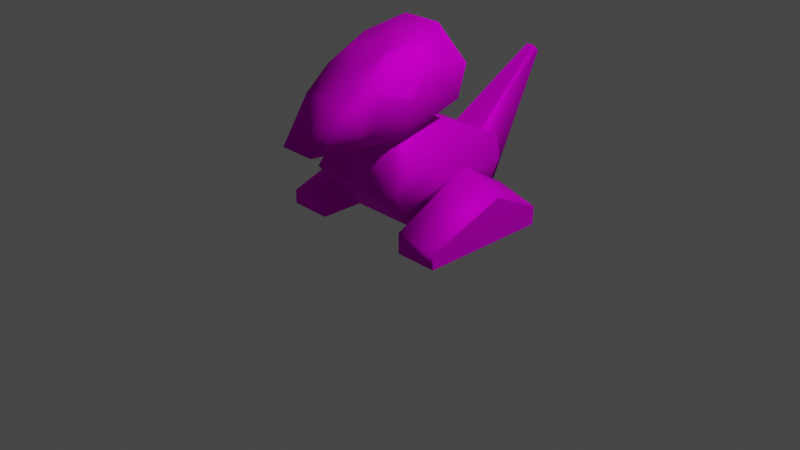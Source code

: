 # Source: porygon.blend  (saved by Blender 3.0.42; exported with 4.5.12 LTS)
import bpy
from mathutils import Matrix  # noqa: F401  (used for matrix-valued properties, if any)

bpy.ops.wm.read_factory_settings(use_empty=True)
scene = bpy.context.scene
scene.name = 'Scene'

# ---- collections
col_collection = bpy.data.collections.new('Collection'); scene.collection.children.link(col_collection)

# ---- images (referenced by path relative to the original .blend; pixels are not part of the script)
import os
ASSET_DIR = os.environ.get("B2B_ASSET_DIR", "")  # directory of the original .blend (textures are referenced by path, not embedded)
HERE = os.path.dirname(os.path.abspath(__file__))  # packed textures are extracted next to this script under _unpacked/

def load_image(name, relpath, width, height, colorspace="sRGB"):
    """Load a texture the original file referenced (path relative to the .blend, or extracted next to this script)."""
    p = next((c for c in (os.path.join(HERE, relpath), os.path.join(ASSET_DIR, relpath)) if relpath and os.path.exists(c)), "")
    if p:
        img = bpy.data.images.load(p, check_existing=True)
        img.name = name
    else:  # same state as the original file: an image datablock whose file is absent (Cycles renders it pink)
        img = bpy.data.images.new(name, width, height)
        img.source = "FILE"
        img.filepath = "//" + (relpath or name)
    img.colorspace_settings.name = colorspace
    return img
img_porygon_body_png = load_image('porygon-body.png', 'textures/porygon-body.png', 1024, 1024, 'sRGB')
img_porygon_eye_png = load_image('porygon-eye.png', 'textures/porygon-eye.png', 1024, 1024, 'sRGB')

# ---- materials (node trees are filled in below, after node groups)
mat_material__114 = bpy.data.materials.new('Material__114')
mat_material__114.use_transparent_shadow = False
mat_material__114.metallic = 1.0
mat_material__115 = bpy.data.materials.new('Material__115')
mat_material__115.use_transparent_shadow = False
mat_material__115.metallic = 1.0

# ---- material node trees
mat_material__114.use_nodes = True; mat_material__114.node_tree.nodes.clear()
_N = mat_material__114.node_tree.nodes; _L = mat_material__114.node_tree.links
n0 = _N.new('ShaderNodeBsdfPrincipled'); n0.name = 'Principled BSDF'; n0.location = (0, 300)
n0.distribution = 'GGX'
n0.subsurface_method = 'RANDOM_WALK_SKIN'
n0.inputs[1].default_value = 0.5
n0.inputs[2].default_value = 0.7158
n0.inputs[3].default_value = 1.45
n0.inputs[13].default_value = 0.0
n0.inputs[19].default_value = 0.01503
n0.inputs[20].default_value = 0.8278
n0.inputs[27].default_value = (0.0, 0.0, 0.0, 1.0)
n0.inputs[28].default_value = 1.0
n1 = _N.new('ShaderNodeOutputMaterial'); n1.name = 'Material Output'; n1.location = (300, 300)
n2 = _N.new('ShaderNodeTexImage'); n2.name = 'Image Texture'; n2.location = (-300, 300)
n2.label = 'Base Color'
n2.image = img_porygon_body_png
n3 = _N.new('ShaderNodeRGB'); n3.name = 'RGB'; n3.location = (-300, 0)
n3.label = 'Ambient'
n3.outputs[0].default_value = (0.588, 0.588, 0.588, 1.0)
n4 = _N.new('ShaderNodeRGB'); n4.name = 'RGB.001'; n4.location = (-300, -300)
n4.label = 'Specular'
n4.outputs[0].default_value = (0.9, 0.9, 0.9, 1.0)
n5 = _N.new('ShaderNodeRGB'); n5.name = 'RGB.002'; n5.location = (-300, -600)
n5.label = 'Reflective'
n5.outputs[0].default_value = (0.0, 0.0, 0.0, 1.0)
_L.new(n0.outputs[0], n1.inputs[0])
_L.new(n2.outputs[0], n0.inputs[0])
n1.is_active_output = True
mat_material__115.use_nodes = True; mat_material__115.node_tree.nodes.clear()
_N = mat_material__115.node_tree.nodes; _L = mat_material__115.node_tree.links
n0 = _N.new('ShaderNodeBsdfPrincipled'); n0.name = 'Principled BSDF'; n0.location = (0, 300)
n0.distribution = 'GGX'
n0.subsurface_method = 'RANDOM_WALK_SKIN'
n0.inputs[2].default_value = 1.0
n0.inputs[3].default_value = 1.45
n0.inputs[13].default_value = 0.0
n0.inputs[27].default_value = (0.0, 0.0, 0.0, 1.0)
n0.inputs[28].default_value = 1.0
n1 = _N.new('ShaderNodeOutputMaterial'); n1.name = 'Material Output'; n1.location = (300, 300)
n2 = _N.new('ShaderNodeTexImage'); n2.name = 'Image Texture'; n2.location = (-300, 300)
n2.label = 'Base Color'
n2.image = img_porygon_eye_png
n3 = _N.new('ShaderNodeRGB'); n3.name = 'RGB'; n3.location = (-300, 0)
n3.label = 'Ambient'
n3.outputs[0].default_value = (0.588, 0.588, 0.588, 1.0)
n4 = _N.new('ShaderNodeRGB'); n4.name = 'RGB.001'; n4.location = (-300, -300)
n4.label = 'Specular'
n4.outputs[0].default_value = (0.9, 0.9, 0.9, 1.0)
n5 = _N.new('ShaderNodeRGB'); n5.name = 'RGB.002'; n5.location = (-300, -600)
n5.label = 'Reflective'
n5.outputs[0].default_value = (0.0, 0.0, 0.0, 1.0)
_L.new(n0.outputs[0], n1.inputs[0])
_L.new(n2.outputs[0], n0.inputs[0])
n1.is_active_output = True

# ---- world
world_world = bpy.data.worlds.new('World'); scene.world = world_world
world_world.use_nodes = True; world_world.node_tree.nodes.clear()
_N = world_world.node_tree.nodes; _L = world_world.node_tree.links
n0 = _N.new('ShaderNodeOutputWorld'); n0.name = 'World Output'; n0.location = (300, 300)
n1 = _N.new('ShaderNodeBackground'); n1.name = 'Background'; n1.location = (10, 300)
n1.inputs[0].default_value = (0.05088, 0.05088, 0.05088, 1.0)
_L.new(n1.outputs[0], n0.inputs[0])
n0.is_active_output = True
world_world.color = (0.05088, 0.05088, 0.05088)
world_world.use_sun_shadow = False
world_world.sun_shadow_jitter_overblur = 0.0

# ---- cameras
cam_camera = bpy.data.cameras.new('Camera')
cam_camera.clip_end = 100.0
cam_camera.ortho_scale = 7.314

# ---- lights
light_light = bpy.data.lights.new('Light', 'POINT')
light_light.transmission_factor = 0.0
light_light.energy = 1000.0
light_light.shadow_soft_size = 0.1
light_light.shadow_maximum_resolution = 0.006
light_light.use_absolute_resolution = True

# ---- meshes
me_porygon = bpy.data.meshes.new('Porygon')
me_porygon.from_pydata([(0.0, 34.37, 23.01), (16.12, 30.98, 4.837), (0.0, 30.98, 4.837), (21.51, 34.37, 23.01), (-16.12, 30.98, 4.837), (18.1, 35.77, 31.68), (-21.51, 34.37, 23.01), (0.0, 35.77, 31.68), (-18.1, 35.77, 31.68), (0.0, -8.564, 4.837), (16.12, -8.564, 4.837), (11.33, -1.141, 48.89), (-11.33, -1.141, 48.89), (21.51, -22.93, 23.01), (18.1, -9.734, 31.68), (-16.12, -8.564, 4.837), (0.0, -1.141, 48.89), (0.0, -15.95, 43.7), (13.39, -15.95, 43.7), (-21.51, -22.93, 23.01), (-13.39, -15.95, 43.7), (-18.1, -9.734, 31.68), (0.0, 14.49, 66.5), (8.727, 11.54, 80.0), (20.79, 14.49, 66.5), (0.0, 11.54, 80.0), (20.16, 11.14, 53.18), (-8.727, 11.54, 80.0), (0.0, 11.14, 53.18), (-20.79, 14.49, 66.5), (-20.16, 11.14, 53.18), (18.02, -15.95, 43.7), (-18.02, -15.95, 43.7), (0.0, -15.95, 43.7), (13.85, -29.01, 43.23), (0.0, -29.01, 43.23), (-13.85, -29.01, 43.23), (6.297, -50.91, 43.4), (7.31, -49.54, 42.48), (10.17, -36.26, 59.3), (0.0, -36.26, 59.3), (0.0, -50.91, 43.4), (0.0, -49.54, 42.48), (13.4, -32.86, 55.21), (-6.297, -50.91, 43.4), (-10.17, -36.26, 59.3), (-7.31, -49.54, 42.48), (-13.4, -32.86, 55.21), (0.0, -22.93, 23.01), (15.31, -21.64, 60.7), (11.54, -24.64, 67.52), (17.74, -10.08, 57.99), (0.0, -24.64, 67.52), (8.698, -15.13, 73.83), (0.0, -15.13, 73.83), (0.0, -6.616, 75.83), (11.94, -6.616, 75.83), (17.48, -3.022, 67.45), (-15.31, -21.64, 60.7), (-11.54, -24.64, 67.52), (-17.74, -10.08, 57.99), (-8.698, -15.13, 73.83), (-17.48, -3.022, 67.45), (-11.94, -6.616, 75.83), (0.0, 31.11, 5.67), (12.28, 40.05, 5.687), (12.28, 31.11, 5.67), (0.0, 40.05, 5.687), (7.511, 35.08, 27.27), (0.0, 35.08, 27.27), (1.807, 78.46, 53.23), (1.818, 75.27, 55.98), (0.0, 78.46, 53.23), (0.0, 75.27, 55.98), (-12.28, 31.11, 5.67), (-12.28, 40.05, 5.687), (-7.511, 35.08, 27.27), (-1.807, 78.46, 53.23), (-1.818, 75.27, 55.98), (21.51, 13.63, 0.0), (21.51, -20.58, 8.654), (21.51, 13.63, 25.35), (21.51, -20.58, 0.0), (21.51, 35.0, 12.57), (21.51, 35.0, 0.0), (39.64, 13.63, 0.0), (39.64, 35.0, 0.0), (39.64, 35.0, 7.842), (39.64, 13.63, 18.27), (39.64, -20.58, 5.9), (39.64, -20.58, 0.0), (-21.51, 13.63, -1e-06), (-21.51, 13.63, 25.35), (-21.51, -20.58, 8.654), (-21.51, 35.0, 12.57), (-21.51, -20.58, -2e-06), (-21.51, 35.0, 0.0), (-39.64, 13.63, -1e-06), (-39.64, 13.63, 18.27), (-39.64, 35.0, 7.842), (-39.64, -20.58, 5.9), (-39.64, 35.0, 0.0), (-39.64, -20.58, 0.0)], [], [(0, 1, 2), (0, 3, 1), (0, 2, 4), (0, 5, 3), (0, 4, 6), (0, 7, 5), (0, 6, 8), (0, 8, 7), (1, 9, 2), (1, 10, 9), (1, 3, 10), (2, 9, 4), (5, 7, 11), (8, 12, 7), (3, 13, 10), (3, 14, 13), (3, 5, 14), (9, 15, 4), (11, 7, 16), (11, 16, 17), (11, 17, 18), (16, 12, 17), (16, 7, 12), (5, 11, 14), (15, 6, 4), (15, 19, 6), (17, 12, 20), (11, 18, 14), (19, 21, 6), (21, 8, 6), (21, 12, 8), (21, 20, 12), (22, 23, 24), (22, 25, 23), (22, 24, 26), (22, 27, 25), (22, 26, 28), (22, 29, 27), (22, 28, 30), (22, 30, 29), (26, 31, 28), (30, 28, 32), (31, 33, 28), (31, 34, 33), (28, 33, 32), (34, 35, 33), (32, 33, 36), (36, 33, 35), (37, 38, 39), (37, 39, 40), (37, 40, 41), (37, 41, 42), (37, 42, 38), (38, 43, 39), (38, 34, 43), (42, 35, 38), (35, 34, 38), (44, 45, 46), (44, 40, 45), (44, 41, 40), (44, 42, 41), (44, 46, 42), (46, 45, 47), (46, 47, 36), (46, 35, 42), (46, 36, 35), (48, 10, 13), (48, 9, 10), (48, 13, 18), (48, 18, 17), (13, 14, 18), (48, 19, 15), (48, 20, 19), (48, 15, 9), (48, 17, 20), (19, 20, 21), (49, 50, 43), (49, 43, 34), (49, 34, 31), (49, 31, 51), (50, 39, 43), (50, 52, 39), (50, 53, 52), (31, 26, 51), (39, 52, 40), (53, 54, 52), (53, 55, 54), (53, 56, 55), (26, 57, 51), (26, 24, 57), (56, 23, 55), (24, 23, 57), (23, 25, 55), (23, 56, 57), (58, 47, 59), (58, 36, 47), (58, 32, 36), (58, 60, 32), (59, 47, 45), (59, 45, 52), (59, 52, 61), (60, 30, 32), (60, 62, 30), (45, 40, 52), (61, 52, 54), (61, 54, 55), (61, 55, 63), (62, 29, 30), (62, 27, 29), (62, 63, 27), (55, 27, 63), (55, 25, 27), (64, 65, 66), (64, 67, 65), (64, 66, 68), (64, 68, 69), (65, 70, 68), (65, 68, 66), (70, 71, 68), (70, 72, 73), (70, 73, 71), (64, 74, 75), (64, 76, 74), (64, 75, 67), (64, 69, 76), (75, 76, 77), (75, 74, 76), (77, 76, 78), (77, 78, 73), (77, 73, 72), (79, 80, 81), (79, 82, 80), (79, 81, 83), (79, 83, 84), (85, 86, 87), (85, 87, 88), (85, 88, 89), (85, 89, 90), (84, 87, 86), (84, 83, 87), (84, 86, 85), (84, 85, 79), (85, 90, 79), (90, 82, 79), (90, 89, 82), (89, 80, 82), (91, 92, 93), (91, 94, 92), (91, 93, 95), (91, 96, 94), (97, 98, 99), (97, 100, 98), (97, 99, 101), (97, 102, 100), (96, 101, 99), (96, 97, 101), (96, 99, 94), (96, 91, 97), (91, 102, 97), (91, 95, 102), (95, 100, 102), (95, 93, 100), (69, 71, 73), (69, 68, 71), (67, 70, 65), (67, 72, 70), (69, 78, 76), (69, 73, 78), (77, 67, 75), (77, 72, 67), (81, 80, 89), (81, 89, 88), (88, 87, 81), (87, 83, 81), (92, 100, 93), (92, 98, 100), (98, 92, 99), (92, 94, 99), (56, 49, 57), (56, 50, 49), (56, 53, 50), (57, 49, 51), (58, 63, 62), (58, 59, 63), (58, 62, 60), (59, 61, 63)])
me_porygon.polygons.foreach_set('use_smooth', [1, 1, 1, 1, 1, 1, 1, 1, 1, 1, 1, 1, 1, 1, 1, 1, 1, 1, 1, 1, 1, 1, 1, 1, 1, 1, 1, 1, 1, 1, 1, 1, 1, 1, 1, 1, 1, 1, 1, 1, 1, 1, 1, 1, 1, 1, 1, 1, 1, 1, 1, 1, 1, 1, 1, 1, 1, 1, 1, 1, 1, 1, 1, 1, 1, 1, 1, 1, 1, 1, 1, 1, 1, 1, 1, 1, 1, 1, 1, 1, 1, 1, 1, 1, 1, 1, 1, 1, 1, 1, 1, 1, 1, 1, 1, 1, 1, 1, 1, 1, 1, 1, 1, 1, 1, 1, 1, 1, 1, 1, 1, 1, 1, 1, 1, 1, 1, 1, 1, 1, 1, 1, 1, 1, 1, 1, 1, 1, 1, 1, 0, 0, 0, 0, 0, 0, 0, 0, 1, 1, 1, 1, 1, 1, 1, 1, 0, 0, 0, 0, 0, 0, 0, 0, 1, 1, 1, 1, 1, 1, 1, 1, 0, 0, 0, 0, 0, 0, 0, 0, 1, 1, 1, 1, 1, 1, 1, 1, 1, 1, 1, 1, 1, 1, 1, 1])
me_porygon.polygons.foreach_set('material_index', [0, 0, 0, 0, 0, 0, 0, 0, 0, 0, 0, 0, 0, 0, 0, 0, 0, 0, 0, 0, 0, 0, 0, 0, 0, 0, 0, 0, 0, 0, 0, 0, 0, 0, 0, 0, 0, 0, 0, 0, 0, 0, 0, 0, 0, 0, 0, 0, 0, 0, 0, 0, 0, 0, 0, 0, 0, 0, 0, 0, 0, 0, 0, 0, 0, 0, 0, 0, 0, 0, 0, 0, 0, 0, 0, 0, 0, 0, 0, 0, 0, 0, 0, 0, 0, 0, 0, 0, 0, 0, 0, 0, 0, 0, 0, 0, 0, 0, 0, 0, 0, 0, 0, 0, 0, 0, 0, 0, 0, 0, 0, 0, 0, 0, 0, 0, 0, 0, 0, 0, 0, 0, 0, 0, 0, 0, 0, 0, 0, 0, 0, 0, 0, 0, 0, 0, 0, 0, 0, 0, 0, 0, 0, 0, 0, 0, 0, 0, 0, 0, 0, 0, 0, 0, 0, 0, 0, 0, 0, 0, 0, 0, 0, 0, 0, 0, 0, 0, 0, 0, 0, 0, 0, 0, 0, 0, 0, 0, 1, 1, 1, 1, 1, 1, 1, 1])
_uv = me_porygon.uv_layers.new(name='Porygon-mesh-map-channel1')
_uv.uv.foreach_set('vector', [0.5, 0.332, 0.5781, 0.4219, 0.5, 0.4219, 0.5, 0.332, 0.6036, 0.332, 0.5781, 0.4219, 0.5, 0.332, 0.5, 0.4219, 0.4219, 0.4219, 0.5, 0.332, 0.5863, 0.2891, 0.6036, 0.332, 0.5, 0.332, 0.4219, 0.4219, 0.3964, 0.332, 0.5, 0.332, 0.5, 0.2891, 0.5863, 0.2891, 0.5, 0.332, 0.3964, 0.332, 0.4137, 0.2891, 0.5, 0.332, 0.4137, 0.2891, 0.5, 0.2891, 0.5781, 0.4219, 0.5, 0.6094, 0.5, 0.4219, 0.5781, 0.4219, 0.5782, 0.6094, 0.5, 0.6094, 0.5781, 0.4219, 0.6678, 0.406, 0.5782, 0.6094, 0.5, 0.4219, 0.5, 0.6094, 0.4219, 0.4219, 0.5863, 0.2891, 0.5, 0.2891, 0.5525, 0.09781, 0.4137, 0.2891, 0.4475, 0.09781, 0.5, 0.2891, 0.6678, 0.406, 0.6678, 0.6771, 0.5782, 0.6094, 0.6678, 0.406, 0.7111, 0.6147, 0.6678, 0.6771, 0.6678, 0.406, 0.7111, 0.3993, 0.7111, 0.6147, 0.5, 0.6094, 0.4218, 0.6094, 0.4219, 0.4219, 0.5525, 0.09781, 0.5, 0.2891, 0.5, 0.09781, 0.5525, 0.09781, 0.5, 0.09781, 0.5, 0.02759, 0.5525, 0.09781, 0.5, 0.02759, 0.5607, 0.02759, 0.5, 0.09781, 0.4475, 0.09781, 0.5, 0.02759, 0.5, 0.09781, 0.5, 0.2891, 0.4475, 0.09781, 0.7111, 0.3993, 0.7988, 0.5739, 0.7111, 0.6147, 0.4218, 0.6094, 0.3322, 0.406, 0.4219, 0.4219, 0.4218, 0.6094, 0.3322, 0.6771, 0.3322, 0.406, 0.5, 0.02759, 0.4475, 0.09781, 0.4393, 0.02759, 0.7988, 0.5739, 0.7724, 0.6447, 0.7111, 0.6147, 0.3322, 0.6771, 0.2889, 0.6147, 0.3322, 0.406, 0.2889, 0.6147, 0.2889, 0.3993, 0.3322, 0.406, 0.2889, 0.6147, 0.2012, 0.5739, 0.2889, 0.3993, 0.2889, 0.6147, 0.2276, 0.6447, 0.2012, 0.5739, 0.5, 0.7227, 0.5418, 0.6562, 0.5992, 0.7227, 0.5, 0.7227, 0.5, 0.6562, 0.5418, 0.6562, 0.5, 0.7227, 0.5992, 0.7227, 0.598, 0.7891, 0.5, 0.7227, 0.4582, 0.6562, 0.5, 0.6562, 0.5, 0.7227, 0.598, 0.7891, 0.5, 0.7891, 0.5, 0.7227, 0.4008, 0.7227, 0.4582, 0.6562, 0.5, 0.7227, 0.5, 0.7891, 0.402, 0.7891, 0.5, 0.7227, 0.402, 0.7891, 0.4008, 0.7227, 0.598, 0.7891, 0.5846, 0.9219, 0.5, 0.7891, 0.402, 0.7891, 0.5, 0.7891, 0.4154, 0.9219, 0.5846, 0.9219, 0.5, 0.9219, 0.5, 0.7891, 0.5846, 0.9219, 0.5656, 0.9844, 0.5, 0.9219, 0.5, 0.7891, 0.5, 0.9219, 0.4154, 0.9219, 0.5656, 0.9844, 0.5, 0.9844, 0.5, 0.9219, 0.4154, 0.9219, 0.5, 0.9219, 0.4344, 0.9844, 0.4344, 0.9844, 0.5, 0.9219, 0.5, 0.9844, 0.8423, 0.6484, 0.8515, 0.6486, 0.86, 0.75, 0.8423, 0.6484, 0.86, 0.75, 0.8125, 0.75, 0.8423, 0.6484, 0.8125, 0.75, 0.8125, 0.6484, 0.8423, 0.6484, 0.8125, 0.6484, 0.8125, 0.6406, 0.8423, 0.6484, 0.8125, 0.6406, 0.8472, 0.6406, 0.8515, 0.6486, 0.8888, 0.7459, 0.86, 0.75, 0.8515, 0.6486, 0.9354, 0.7078, 0.8888, 0.7459, 0.8125, 0.6406, 0.8125, 0.543, 0.8472, 0.6406, 0.8125, 0.543, 0.8783, 0.543, 0.8472, 0.6406, 0.1577, 0.6484, 0.14, 0.75, 0.1484, 0.6486, 0.1577, 0.6484, 0.1875, 0.75, 0.14, 0.75, 0.1577, 0.6484, 0.1875, 0.6484, 0.1875, 0.75, 0.1577, 0.6484, 0.1875, 0.6406, 0.1875, 0.6484, 0.1577, 0.6484, 0.1528, 0.6406, 0.1875, 0.6406, 0.1484, 0.6486, 0.14, 0.75, 0.1112, 0.7459, 0.1484, 0.6486, 0.1112, 0.7459, 0.0646, 0.7078, 0.1528, 0.6406, 0.1875, 0.543, 0.1875, 0.6406, 0.1528, 0.6406, 0.1217, 0.543, 0.1875, 0.543, 0.8672, 0.8828, 0.9475, 0.7656, 0.9719, 0.8828, 0.8672, 0.8828, 0.8672, 0.7656, 0.9475, 0.7656, 0.8672, 0.8828, 0.9719, 0.8828, 0.9305, 0.9844, 0.8672, 0.8828, 0.9305, 0.9844, 0.8672, 0.9844, 0.9719, 0.8828, 0.9918, 0.9562, 0.9305, 0.9844, 0.1328, 0.8828, 0.0281, 0.8828, 0.05246, 0.7656, 0.1328, 0.8828, 0.06953, 0.9844, 0.0281, 0.8828, 0.1328, 0.8828, 0.05246, 0.7656, 0.1328, 0.7656, 0.1328, 0.8828, 0.1328, 0.9844, 0.06953, 0.9844, 0.0281, 0.8828, 0.06953, 0.9844, 0.008218, 0.9562, 0.719, 0.7905, 0.681, 0.8008, 0.7025, 0.7344, 0.719, 0.7905, 0.7025, 0.7344, 0.7552, 0.7106, 0.719, 0.7905, 0.7552, 0.7106, 0.7961, 0.7587, 0.719, 0.7905, 0.7961, 0.7587, 0.7645, 0.8218, 0.681, 0.8008, 0.674, 0.7344, 0.7025, 0.7344, 0.681, 0.8008, 0.625, 0.8008, 0.674, 0.7344, 0.681, 0.8008, 0.6682, 0.8516, 0.625, 0.8008, 0.7961, 0.7587, 0.8444, 0.8809, 0.7645, 0.8218, 0.674, 0.7344, 0.625, 0.8008, 0.625, 0.7344, 0.6682, 0.8516, 0.625, 0.8516, 0.625, 0.8008, 0.6682, 0.8516, 0.625, 0.8906, 0.625, 0.8516, 0.6682, 0.8516, 0.6841, 0.8906, 0.625, 0.8906, 0.8444, 0.8809, 0.7527, 0.8738, 0.7645, 0.8218, 0.8444, 0.8809, 0.8087, 0.9319, 0.7527, 0.8738, 0.6841, 0.8906, 0.6692, 0.9805, 0.625, 0.8906, 0.8087, 0.9319, 0.7338, 0.9672, 0.7527, 0.8738, 0.6692, 0.9805, 0.625, 0.9805, 0.625, 0.8906, 0.7338, 0.9672, 0.7063, 0.8864, 0.7527, 0.8738, 0.281, 0.7905, 0.2975, 0.7344, 0.319, 0.8008, 0.281, 0.7905, 0.2448, 0.7106, 0.2975, 0.7344, 0.281, 0.7905, 0.2039, 0.7587, 0.2448, 0.7106, 0.281, 0.7905, 0.2355, 0.8218, 0.2039, 0.7587, 0.319, 0.8008, 0.2975, 0.7344, 0.326, 0.7344, 0.319, 0.8008, 0.326, 0.7344, 0.375, 0.8008, 0.319, 0.8008, 0.375, 0.8008, 0.3318, 0.8516, 0.2355, 0.8218, 0.1556, 0.8809, 0.2039, 0.7587, 0.2355, 0.8218, 0.2473, 0.8738, 0.1556, 0.8809, 0.326, 0.7344, 0.375, 0.7344, 0.375, 0.8008, 0.3318, 0.8516, 0.375, 0.8008, 0.375, 0.8516, 0.3318, 0.8516, 0.375, 0.8516, 0.375, 0.8906, 0.3318, 0.8516, 0.375, 0.8906, 0.3158, 0.8906, 0.2473, 0.8738, 0.1913, 0.9319, 0.1556, 0.8809, 0.2473, 0.8738, 0.2662, 0.9672, 0.1913, 0.9319, 0.2473, 0.8738, 0.2937, 0.8864, 0.2662, 0.9672, 0.375, 0.8906, 0.3308, 0.9805, 0.3158, 0.8906, 0.375, 0.8906, 0.375, 0.9805, 0.3308, 0.9805, 0.9922, 0.3555, 0.9357, 0.3986, 0.9357, 0.3554, 0.9922, 0.3555, 0.9922, 0.3986, 0.9357, 0.3986, 0.9922, 0.3555, 0.9357, 0.3554, 0.9571, 0.2539, 0.9922, 0.3555, 0.9571, 0.2539, 0.9922, 0.2539, 0.9357, 0.3986, 0.9844, 0.6875, 0.8645, 0.4781, 0.9357, 0.3986, 0.8645, 0.4781, 0.8991, 0.378, 0.9844, 0.6875, 0.9624, 0.6913, 0.8645, 0.4781, 0.9844, 0.6875, 0.9922, 0.6875, 0.9922, 0.7109, 0.9844, 0.6875, 0.9922, 0.7109, 0.9844, 0.7109, 0.007813, 0.3555, 0.06431, 0.3554, 0.06431, 0.3986, 0.007813, 0.3555, 0.04285, 0.2539, 0.06431, 0.3554, 0.007813, 0.3555, 0.06431, 0.3986, 0.007813, 0.3986, 0.007813, 0.3555, 0.007813, 0.2539, 0.04285, 0.2539, 0.06431, 0.3986, 0.1355, 0.4781, 0.01562, 0.6875, 0.06431, 0.3986, 0.1009, 0.378, 0.1355, 0.4781, 0.01562, 0.6875, 0.1355, 0.4781, 0.03764, 0.6913, 0.01562, 0.6875, 0.01562, 0.7109, 0.007813, 0.7109, 0.01562, 0.6875, 0.007813, 0.7109, 0.007813, 0.6875, 0.7969, 0.1289, 0.6406, 0.08927, 0.7969, 0.01118, 0.7969, 0.1289, 0.6406, 0.1289, 0.6406, 0.08927, 0.7969, 0.1289, 0.7969, 0.01118, 0.8984, 0.06975, 0.7969, 0.1289, 0.8984, 0.06975, 0.8984, 0.1289, 0.7969, 0.2109, 0.8984, 0.2109, 0.8984, 0.2478, 0.7969, 0.2109, 0.8984, 0.2478, 0.7969, 0.2958, 0.7969, 0.2109, 0.7969, 0.2958, 0.6406, 0.238, 0.7969, 0.2109, 0.6406, 0.238, 0.6406, 0.2109, 0.8984, 0.1289, 0.9339, 0.2109, 0.8984, 0.2109, 0.8984, 0.1289, 0.9553, 0.1289, 0.9339, 0.2109, 0.8984, 0.1289, 0.8984, 0.2109, 0.7969, 0.2109, 0.8984, 0.1289, 0.7969, 0.2109, 0.7969, 0.1289, 0.7969, 0.2109, 0.6406, 0.2109, 0.7969, 0.1289, 0.6406, 0.2109, 0.6406, 0.1289, 0.7969, 0.1289, 0.6406, 0.2109, 0.6139, 0.2109, 0.6406, 0.1289, 0.6139, 0.2109, 0.6015, 0.1289, 0.6406, 0.1289, 0.2031, 0.1289, 0.2031, 0.01118, 0.3594, 0.08927, 0.2031, 0.1289, 0.1016, 0.06975, 0.2031, 0.01118, 0.2031, 0.1289, 0.3594, 0.08927, 0.3594, 0.1289, 0.2031, 0.1289, 0.1016, 0.1289, 0.1016, 0.06975, 0.2031, 0.2109, 0.2031, 0.2958, 0.1016, 0.2478, 0.2031, 0.2109, 0.3594, 0.238, 0.2031, 0.2958, 0.2031, 0.2109, 0.1016, 0.2478, 0.1016, 0.2109, 0.2031, 0.2109, 0.3594, 0.2109, 0.3594, 0.238, 0.1016, 0.1289, 0.1016, 0.2109, 0.06608, 0.2109, 0.1016, 0.1289, 0.2031, 0.2109, 0.1016, 0.2109, 0.1016, 0.1289, 0.06608, 0.2109, 0.0447, 0.1289, 0.1016, 0.1289, 0.2031, 0.1289, 0.2031, 0.2109, 0.2031, 0.1289, 0.3594, 0.2109, 0.2031, 0.2109, 0.2031, 0.1289, 0.3594, 0.1289, 0.3594, 0.2109, 0.3594, 0.1289, 0.3861, 0.2109, 0.3594, 0.2109, 0.3594, 0.1289, 0.3985, 0.1289, 0.3861, 0.2109, 0.9922, 0.2539, 0.983, 0.03125, 0.9922, 0.03125, 0.9922, 0.2539, 0.9571, 0.2539, 0.983, 0.03125, 0.9922, 0.3986, 0.9844, 0.6875, 0.9357, 0.3986, 0.9922, 0.3986, 0.9922, 0.6875, 0.9844, 0.6875, 0.007813, 0.2539, 0.017, 0.03125, 0.04285, 0.2539, 0.007813, 0.2539, 0.007813, 0.03125, 0.017, 0.03125, 0.01562, 0.6875, 0.007813, 0.3986, 0.06431, 0.3986, 0.01562, 0.6875, 0.007813, 0.6875, 0.007813, 0.3986, 0.7771, 0.3827, 0.6145, 0.3181, 0.6406, 0.238, 0.7771, 0.3827, 0.6406, 0.238, 0.7969, 0.2958, 0.7969, 0.2958, 0.8984, 0.2478, 0.8232, 0.3841, 0.8984, 0.2478, 0.9278, 0.331, 0.8232, 0.3841, 0.2229, 0.3827, 0.3594, 0.238, 0.3855, 0.3181, 0.2229, 0.3827, 0.2031, 0.2958, 0.3594, 0.238, 0.2031, 0.2958, 0.1768, 0.3841, 0.1016, 0.2478, 0.1768, 0.3841, 0.07222, 0.331, 0.1016, 0.2478, 0.4361, 1.979, 0.3016, 1.8, 0.4911, 1.883, 0.4361, 1.979, 0.2582, 1.875, 0.3016, 1.8, 0.4361, 1.979, 0.3401, 1.965, 0.2582, 1.875, 0.4911, 1.883, 0.3016, 1.8, 0.4259, 1.779, 0.1984, 1.8, 0.06387, 1.979, 0.008849, 1.883, 0.1984, 1.8, 0.2418, 1.875, 0.06387, 1.979, 0.1984, 1.8, 0.008849, 1.883, 0.07415, 1.779, 0.2418, 1.875, 0.1599, 1.965, 0.06387, 1.979])
me_porygon.materials.append(mat_material__114)
me_porygon.materials.append(mat_material__115)
me_porygon.use_remesh_fix_poles = True
me_porygon.use_remesh_preserve_attributes = False
me_porygon.update()
arm_armature = bpy.data.armatures.new('Armature')  # bones are not reproduced

# ---- objects
ob_light = bpy.data.objects.new('Light', light_light)
ob_camera = bpy.data.objects.new('Camera', cam_camera)
ob_armature = bpy.data.objects.new('Armature', arm_armature)
ob_porygon = bpy.data.objects.new('Porygon', me_porygon)

# ---- transforms, parenting, visibility, modifiers, constraints
ob_light.location = (4.076, 1.005, 5.904)
ob_light.rotation_euler = (0.6503, 0.05522, 1.866)
ob_light.lock_rotations_4d = False
ob_light.empty_display_type = 'ARROWS'
ob_light.color = (0.0, 0.0, 0.0, 0.0)
ob_light.lineart.crease_threshold = 0.0
ob_camera.location = (7.359, -6.926, 4.958)
ob_camera.rotation_euler = (1.109, 0.0, 0.8149)
ob_camera.lock_rotations_4d = False
ob_camera.empty_display_type = 'ARROWS'
ob_camera.color = (0.0, 0.0, 0.0, 0.0)
ob_camera.display_type = 'WIRE'
ob_camera.lineart.crease_threshold = 0.0
ob_armature.location = (0.0, 0.0, 0.0)
ob_armature.scale = (0.0254, 0.0254, 0.0254)
ob_porygon.parent = ob_armature
ob_porygon.location = (0.0, 0.0, 0.0)
_vg = ob_porygon.vertex_groups.new(name='Waist')
_vg.add([0, 1, 2, 3, 4, 5, 6, 7, 8, 9, 10, 11, 12, 13, 14, 15, 16, 17, 18, 19, 20, 21, 48], 1.0, 'REPLACE')
_vg = ob_porygon.vertex_groups.new(name='Head')
_vg.add([22, 23, 24, 25, 26, 27, 28, 29, 30, 31, 32, 33, 34, 35, 36, 37, 38, 39, 40, 41, 42, 43, 44, 45, 46, 47, 49, 50, 51, 52, 53, 54, 55, 56, 57, 58, 59, 60, 61, 62, 63], 1.0, 'REPLACE')
_vg = ob_porygon.vertex_groups.new(name='LFoot')
_vg.add([79, 80, 81, 82, 83, 84, 85, 86, 87, 88, 89, 90], 1.0, 'REPLACE')
_vg = ob_porygon.vertex_groups.new(name='RFoot')
_vg.add([91, 92, 93, 94, 95, 96, 97, 98, 99, 100, 101, 102], 1.0, 'REPLACE')
_vg = ob_porygon.vertex_groups.new(name='Tail')
_vg.add([64, 65, 66, 67, 68, 69, 70, 71, 72, 73, 74, 75, 76, 77, 78], 1.0, 'REPLACE')
_m = ob_porygon.modifiers.new('Armature', 'ARMATURE')
_m.object = ob_armature

# ---- collection membership
col_collection.objects.link(ob_light)
col_collection.objects.link(ob_camera)
col_collection.objects.link(ob_armature)
col_collection.objects.link(ob_porygon)

# ---- scene / render settings (as saved in the file)
scene.camera = ob_camera
scene.frame_start = 1; scene.frame_end = 250; scene.frame_set(1)
scene.render.engine = 'BLENDER_EEVEE_NEXT'
scene.cycles.sampling_pattern = 'TABULATED_SOBOL'
scene.cycles.use_light_tree = False
scene.view_settings.view_transform = 'Filmic'
bpy.context.view_layer.update()
